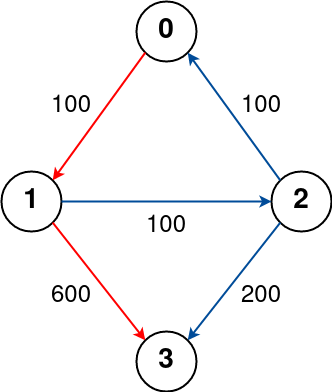

The diagram above was exported from draw.io. Its source (the exported page's mxGraphModel, read from the mxfile embedded in the PNG):
<mxGraphModel dx="1042" dy="611" grid="1" gridSize="10" guides="1" tooltips="1" connect="1" arrows="1" fold="1" page="1" pageScale="1" pageWidth="850" pageHeight="1100" math="0" shadow="0">
  <root>
    <mxCell id="0" />
    <mxCell id="1" parent="0" />
    <mxCell id="censMEGMbiWmkvk5U5hH-1" value="0" style="ellipse;whiteSpace=wrap;html=1;aspect=fixed;strokeWidth=2;fontSize=28;fontStyle=1;labelBorderColor=none;shadow=0;horizontal=1;" parent="1" vertex="1">
      <mxGeometry x="385" y="40" width="60" height="60" as="geometry" />
    </mxCell>
    <mxCell id="censMEGMbiWmkvk5U5hH-2" value="1" style="ellipse;whiteSpace=wrap;html=1;aspect=fixed;strokeWidth=2;fontSize=28;fontStyle=1;labelBorderColor=none;shadow=0;horizontal=1;" parent="1" vertex="1">
      <mxGeometry x="250" y="210" width="60" height="60" as="geometry" />
    </mxCell>
    <mxCell id="censMEGMbiWmkvk5U5hH-3" value="2" style="ellipse;whiteSpace=wrap;html=1;aspect=fixed;strokeWidth=2;fontSize=28;fontStyle=1;labelBorderColor=none;shadow=0;horizontal=1;" parent="1" vertex="1">
      <mxGeometry x="520" y="210" width="60" height="60" as="geometry" />
    </mxCell>
    <mxCell id="censMEGMbiWmkvk5U5hH-4" value="" style="endArrow=classic;html=1;rounded=0;exitX=0;exitY=1;exitDx=0;exitDy=0;entryX=1;entryY=0;entryDx=0;entryDy=0;strokeWidth=2;strokeColor=#FF0000;" parent="1" source="censMEGMbiWmkvk5U5hH-1" target="censMEGMbiWmkvk5U5hH-2" edge="1">
      <mxGeometry width="50" height="50" relative="1" as="geometry">
        <mxPoint x="540" y="160" as="sourcePoint" />
        <mxPoint x="590" y="110" as="targetPoint" />
      </mxGeometry>
    </mxCell>
    <mxCell id="censMEGMbiWmkvk5U5hH-6" value="" style="endArrow=classic;html=1;rounded=0;exitX=0;exitY=0;exitDx=0;exitDy=0;strokeWidth=2;fontColor=#000000;strokeColor=#004C99;entryX=1;entryY=1;entryDx=0;entryDy=0;" parent="1" source="censMEGMbiWmkvk5U5hH-3" target="censMEGMbiWmkvk5U5hH-1" edge="1">
      <mxGeometry width="50" height="50" relative="1" as="geometry">
        <mxPoint x="403.78679656440363" y="101.21320343559637" as="sourcePoint" />
        <mxPoint x="470" y="80" as="targetPoint" />
      </mxGeometry>
    </mxCell>
    <mxCell id="censMEGMbiWmkvk5U5hH-7" value="" style="endArrow=classic;html=1;rounded=0;entryX=0;entryY=0.5;entryDx=0;entryDy=0;strokeWidth=2;strokeColor=#004C99;" parent="1" target="censMEGMbiWmkvk5U5hH-3" edge="1">
      <mxGeometry width="50" height="50" relative="1" as="geometry">
        <mxPoint x="310" y="240" as="sourcePoint" />
        <mxPoint x="311.21320343559637" y="228.78679656440363" as="targetPoint" />
      </mxGeometry>
    </mxCell>
    <mxCell id="censMEGMbiWmkvk5U5hH-8" value="&lt;font style=&quot;font-size: 24px&quot;&gt;100&lt;/font&gt;" style="text;html=1;strokeColor=none;fillColor=none;align=center;verticalAlign=middle;whiteSpace=wrap;rounded=0;shadow=0;" parent="1" vertex="1">
      <mxGeometry x="290" y="130" width="60" height="30" as="geometry" />
    </mxCell>
    <mxCell id="censMEGMbiWmkvk5U5hH-9" value="&lt;font style=&quot;font-size: 24px&quot;&gt;100&lt;/font&gt;" style="text;html=1;strokeColor=none;fillColor=none;align=center;verticalAlign=middle;whiteSpace=wrap;rounded=0;shadow=0;" parent="1" vertex="1">
      <mxGeometry x="480" y="130" width="60" height="30" as="geometry" />
    </mxCell>
    <mxCell id="censMEGMbiWmkvk5U5hH-10" value="&lt;font style=&quot;font-size: 24px&quot;&gt;100&lt;/font&gt;" style="text;html=1;strokeColor=none;fillColor=none;align=center;verticalAlign=middle;whiteSpace=wrap;rounded=0;shadow=0;" parent="1" vertex="1">
      <mxGeometry x="385" y="250" width="60" height="30" as="geometry" />
    </mxCell>
    <mxCell id="kKd8O1Is9qLYlkYM-z9P-1" value="3" style="ellipse;whiteSpace=wrap;html=1;aspect=fixed;strokeWidth=2;fontSize=28;fontStyle=1;labelBorderColor=none;shadow=0;horizontal=1;" vertex="1" parent="1">
      <mxGeometry x="385" y="370" width="60" height="60" as="geometry" />
    </mxCell>
    <mxCell id="kKd8O1Is9qLYlkYM-z9P-2" value="" style="endArrow=classic;html=1;rounded=0;exitX=1;exitY=1;exitDx=0;exitDy=0;entryX=0;entryY=0;entryDx=0;entryDy=0;strokeWidth=2;strokeColor=#FF0000;" edge="1" parent="1" source="censMEGMbiWmkvk5U5hH-2" target="kKd8O1Is9qLYlkYM-z9P-1">
      <mxGeometry width="50" height="50" relative="1" as="geometry">
        <mxPoint x="403.78679656440363" y="101.21320343559637" as="sourcePoint" />
        <mxPoint x="311.21320343559637" y="228.78679656440363" as="targetPoint" />
      </mxGeometry>
    </mxCell>
    <mxCell id="kKd8O1Is9qLYlkYM-z9P-3" value="" style="endArrow=classic;html=1;rounded=0;exitX=0;exitY=1;exitDx=0;exitDy=0;entryX=1;entryY=0;entryDx=0;entryDy=0;strokeWidth=2;strokeColor=#004C99;" edge="1" parent="1" source="censMEGMbiWmkvk5U5hH-3" target="kKd8O1Is9qLYlkYM-z9P-1">
      <mxGeometry width="50" height="50" relative="1" as="geometry">
        <mxPoint x="413.78679656440363" y="111.21320343559637" as="sourcePoint" />
        <mxPoint x="321.21320343559637" y="238.78679656440363" as="targetPoint" />
      </mxGeometry>
    </mxCell>
    <mxCell id="kKd8O1Is9qLYlkYM-z9P-4" value="&lt;font style=&quot;font-size: 24px&quot;&gt;600&lt;/font&gt;" style="text;html=1;strokeColor=none;fillColor=none;align=center;verticalAlign=middle;whiteSpace=wrap;rounded=0;shadow=0;" vertex="1" parent="1">
      <mxGeometry x="290" y="320" width="60" height="30" as="geometry" />
    </mxCell>
    <mxCell id="kKd8O1Is9qLYlkYM-z9P-5" value="&lt;font style=&quot;font-size: 24px&quot;&gt;200&lt;/font&gt;" style="text;html=1;strokeColor=none;fillColor=none;align=center;verticalAlign=middle;whiteSpace=wrap;rounded=0;shadow=0;" vertex="1" parent="1">
      <mxGeometry x="480" y="320" width="60" height="30" as="geometry" />
    </mxCell>
  </root>
</mxGraphModel>